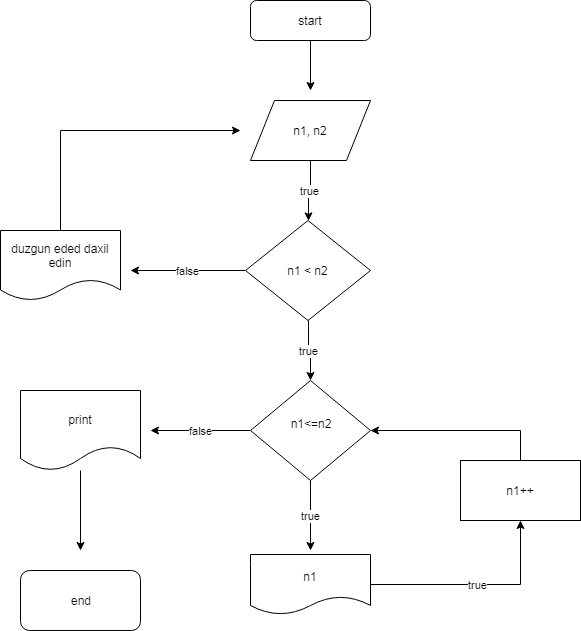

The diagram above was exported from draw.io. Its source (the exported page's mxGraphModel, read from the mxfile embedded in the PNG):
<mxGraphModel dx="840" dy="484" grid="1" gridSize="10" guides="1" tooltips="1" connect="1" arrows="1" fold="1" page="1" pageScale="1" pageWidth="827" pageHeight="1169" math="0" shadow="0">
  <root>
    <mxCell id="0" />
    <mxCell id="1" parent="0" />
    <mxCell id="2IeX41tYsUptzAf2WvXF-3" style="edgeStyle=orthogonalEdgeStyle;rounded=0;orthogonalLoop=1;jettySize=auto;html=1;exitX=0.5;exitY=1;exitDx=0;exitDy=0;" edge="1" parent="1" source="2IeX41tYsUptzAf2WvXF-1">
      <mxGeometry relative="1" as="geometry">
        <mxPoint x="360" y="120" as="targetPoint" />
      </mxGeometry>
    </mxCell>
    <mxCell id="2IeX41tYsUptzAf2WvXF-1" value="start" style="rounded=1;whiteSpace=wrap;html=1;" vertex="1" parent="1">
      <mxGeometry x="300" y="30" width="120" height="40" as="geometry" />
    </mxCell>
    <mxCell id="2IeX41tYsUptzAf2WvXF-5" value="true" style="edgeStyle=orthogonalEdgeStyle;rounded=0;orthogonalLoop=1;jettySize=auto;html=1;" edge="1" parent="1" source="2IeX41tYsUptzAf2WvXF-2" target="2IeX41tYsUptzAf2WvXF-4">
      <mxGeometry relative="1" as="geometry" />
    </mxCell>
    <mxCell id="2IeX41tYsUptzAf2WvXF-2" value="n1, n2" style="shape=parallelogram;perimeter=parallelogramPerimeter;whiteSpace=wrap;html=1;" vertex="1" parent="1">
      <mxGeometry x="300" y="130" width="120" height="60" as="geometry" />
    </mxCell>
    <mxCell id="2IeX41tYsUptzAf2WvXF-9" value="true" style="edgeStyle=orthogonalEdgeStyle;rounded=0;orthogonalLoop=1;jettySize=auto;html=1;" edge="1" parent="1" source="2IeX41tYsUptzAf2WvXF-4">
      <mxGeometry relative="1" as="geometry">
        <mxPoint x="360" y="410" as="targetPoint" />
      </mxGeometry>
    </mxCell>
    <mxCell id="2IeX41tYsUptzAf2WvXF-17" value="false" style="edgeStyle=orthogonalEdgeStyle;rounded=0;orthogonalLoop=1;jettySize=auto;html=1;" edge="1" parent="1" source="2IeX41tYsUptzAf2WvXF-4">
      <mxGeometry relative="1" as="geometry">
        <mxPoint x="180" y="300" as="targetPoint" />
      </mxGeometry>
    </mxCell>
    <mxCell id="2IeX41tYsUptzAf2WvXF-4" value="n1 &amp;lt; n2" style="rhombus;whiteSpace=wrap;html=1;" vertex="1" parent="1">
      <mxGeometry x="295" y="250" width="125" height="100" as="geometry" />
    </mxCell>
    <mxCell id="6riNrIvhQmlwAo3i1rdQ-4" value="true" style="edgeStyle=orthogonalEdgeStyle;rounded=0;orthogonalLoop=1;jettySize=auto;html=1;entryX=0.5;entryY=1;entryDx=0;entryDy=0;" edge="1" parent="1" source="2IeX41tYsUptzAf2WvXF-16" target="L1hiKch0P7hTL2JQwH76-1">
      <mxGeometry relative="1" as="geometry" />
    </mxCell>
    <mxCell id="2IeX41tYsUptzAf2WvXF-16" value="n1" style="shape=document;whiteSpace=wrap;html=1;boundedLbl=1;fontFamily=Helvetica;fontSize=12;fontColor=#000000;align=center;strokeColor=#000000;fillColor=#ffffff;" vertex="1" parent="1">
      <mxGeometry x="300" y="584" width="120" height="60" as="geometry" />
    </mxCell>
    <mxCell id="Ju8BNxBt3FISJwy52DGC-1" style="edgeStyle=orthogonalEdgeStyle;rounded=0;orthogonalLoop=1;jettySize=auto;html=1;" edge="1" parent="1" source="2IeX41tYsUptzAf2WvXF-21">
      <mxGeometry relative="1" as="geometry">
        <mxPoint x="290" y="160" as="targetPoint" />
        <Array as="points">
          <mxPoint x="110" y="160" />
        </Array>
      </mxGeometry>
    </mxCell>
    <mxCell id="2IeX41tYsUptzAf2WvXF-21" value="duzgun eded daxil edin" style="shape=document;whiteSpace=wrap;html=1;boundedLbl=1;" vertex="1" parent="1">
      <mxGeometry x="50" y="260" width="120" height="70" as="geometry" />
    </mxCell>
    <mxCell id="GY9o0S5jVeEDagXusrvx-1" value="false" style="edgeStyle=orthogonalEdgeStyle;rounded=0;orthogonalLoop=1;jettySize=auto;html=1;" edge="1" parent="1" source="2IeX41tYsUptzAf2WvXF-25">
      <mxGeometry relative="1" as="geometry">
        <mxPoint x="200" y="460" as="targetPoint" />
      </mxGeometry>
    </mxCell>
    <mxCell id="6riNrIvhQmlwAo3i1rdQ-3" value="true" style="edgeStyle=orthogonalEdgeStyle;rounded=0;orthogonalLoop=1;jettySize=auto;html=1;" edge="1" parent="1" source="2IeX41tYsUptzAf2WvXF-25">
      <mxGeometry relative="1" as="geometry">
        <mxPoint x="360" y="580" as="targetPoint" />
      </mxGeometry>
    </mxCell>
    <mxCell id="2IeX41tYsUptzAf2WvXF-25" value="n1&amp;lt;=n2&lt;br&gt;&lt;br&gt;" style="rhombus;whiteSpace=wrap;html=1;" vertex="1" parent="1">
      <mxGeometry x="300" y="410" width="120" height="100" as="geometry" />
    </mxCell>
    <mxCell id="6riNrIvhQmlwAo3i1rdQ-5" style="edgeStyle=orthogonalEdgeStyle;rounded=0;orthogonalLoop=1;jettySize=auto;html=1;entryX=1;entryY=0.5;entryDx=0;entryDy=0;" edge="1" parent="1" source="L1hiKch0P7hTL2JQwH76-1" target="2IeX41tYsUptzAf2WvXF-25">
      <mxGeometry relative="1" as="geometry">
        <Array as="points">
          <mxPoint x="570" y="460" />
        </Array>
      </mxGeometry>
    </mxCell>
    <mxCell id="L1hiKch0P7hTL2JQwH76-1" value="n1++" style="rounded=0;whiteSpace=wrap;html=1;" vertex="1" parent="1">
      <mxGeometry x="510" y="490" width="120" height="60" as="geometry" />
    </mxCell>
    <mxCell id="6riNrIvhQmlwAo3i1rdQ-6" style="edgeStyle=orthogonalEdgeStyle;rounded=0;orthogonalLoop=1;jettySize=auto;html=1;" edge="1" parent="1" source="GY9o0S5jVeEDagXusrvx-4">
      <mxGeometry relative="1" as="geometry">
        <mxPoint x="130" y="580" as="targetPoint" />
      </mxGeometry>
    </mxCell>
    <mxCell id="GY9o0S5jVeEDagXusrvx-4" value="print" style="shape=document;whiteSpace=wrap;html=1;boundedLbl=1;" vertex="1" parent="1">
      <mxGeometry x="70" y="420" width="120" height="80" as="geometry" />
    </mxCell>
    <mxCell id="6riNrIvhQmlwAo3i1rdQ-7" value="end" style="rounded=1;whiteSpace=wrap;html=1;" vertex="1" parent="1">
      <mxGeometry x="70" y="600" width="120" height="60" as="geometry" />
    </mxCell>
  </root>
</mxGraphModel>